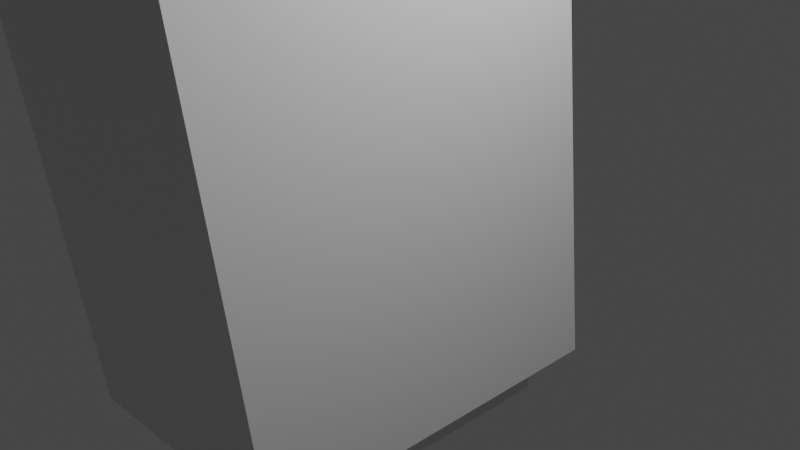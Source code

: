 # Source: glock.blend  (saved by Blender 2.93.20; exported with 4.5.12 LTS)
import bpy
from mathutils import Matrix  # noqa: F401  (used for matrix-valued properties, if any)

bpy.ops.wm.read_factory_settings(use_empty=True)
scene = bpy.context.scene
scene.name = 'Scene'

# ---- collections
col_collection = bpy.data.collections.new('Collection'); scene.collection.children.link(col_collection)

# ---- materials (node trees are filled in below, after node groups)
mat_material = bpy.data.materials.new('Material')
mat_material.alpha_threshold = 0.0
mat_material.use_transparent_shadow = False
mat_material.line_color = (0.0, 0.0, 0.0, 1.0)

# ---- material node trees
mat_material.use_nodes = True; mat_material.node_tree.nodes.clear()
_N = mat_material.node_tree.nodes; _L = mat_material.node_tree.links
n0 = _N.new('ShaderNodeOutputMaterial'); n0.name = 'Material Output'; n0.location = (300, 300)
n1 = _N.new('ShaderNodeBsdfPrincipled'); n1.name = 'Principled BSDF'; n1.location = (10, 300)
n1.distribution = 'GGX'
n1.subsurface_method = 'BURLEY'
n1.inputs[2].default_value = 0.4
n1.inputs[3].default_value = 1.45
n1.inputs[27].default_value = (0.0, 0.0, 0.0, 1.0)
n1.inputs[28].default_value = 1.0
_L.new(n1.outputs[0], n0.inputs[0])
n0.is_active_output = True

# ---- world
world_world = bpy.data.worlds.new('World'); scene.world = world_world
world_world.use_nodes = True; world_world.node_tree.nodes.clear()
_N = world_world.node_tree.nodes; _L = world_world.node_tree.links
n0 = _N.new('ShaderNodeOutputWorld'); n0.name = 'World Output'; n0.location = (300, 300)
n1 = _N.new('ShaderNodeBackground'); n1.name = 'Background'; n1.location = (10, 300)
n1.inputs[0].default_value = (0.05088, 0.05088, 0.05088, 1.0)
_L.new(n1.outputs[0], n0.inputs[0])
n0.is_active_output = True
world_world.color = (0.05088, 0.05088, 0.05088)
world_world.use_sun_shadow = False
world_world.sun_shadow_jitter_overblur = 0.0

# ---- cameras
cam_camera = bpy.data.cameras.new('Camera')
cam_camera.clip_end = 100.0
cam_camera.ortho_scale = 7.314

# ---- lights
light_light = bpy.data.lights.new('Light', 'POINT')
light_light.transmission_factor = 0.0
light_light.energy = 1000.0
light_light.shadow_soft_size = 0.1
light_light.shadow_maximum_resolution = 0.006
light_light.use_absolute_resolution = True

# ---- meshes
me_cube = bpy.data.meshes.new('Cube')
me_cube.from_pydata([(0.2854, 0.5144, 2.905), (0.1189, 0.8335, -1.0), (0.2854, -1.486, 2.905), (0.1189, -0.8335, -1.0), (-1.0, 0.5144, 2.905), (-0.8335, 0.8335, -1.0), (-1.0, -1.486, 2.905), (-0.8335, -0.8335, -1.0), (-1.0, 1.0, -1.0), (-1.0, -1.0, -1.0), (0.2854, 1.0, -1.0), (0.2854, -1.0, -1.0), (-0.8335, 0.8335, -1.24), (-0.8335, -0.8335, -1.24), (0.1189, 0.8335, -1.24), (0.1189, -0.8335, -1.24)], [], [(0, 4, 6, 2), (11, 2, 6, 9), (9, 6, 4, 8), (3, 7, 13, 15), (10, 0, 2, 11), (8, 4, 0, 10), (5, 7, 9, 8), (1, 5, 8, 10), (7, 3, 11, 9), (3, 1, 10, 11), (12, 14, 15, 13), (7, 5, 12, 13), (1, 3, 15, 14), (5, 1, 14, 12)])
_uv = me_cube.uv_layers.new(name='UVMap')
_uv.uv.foreach_set('vector', [0.625, 0.5, 0.875, 0.5, 0.875, 0.75, 0.625, 0.75, 0.375, 0.75, 0.625, 0.75, 0.625, 1.0, 0.375, 1.0, 0.375, 0.0, 0.625, 0.0, 0.625, 0.25, 0.375, 0.25, 0.3426, 0.7292, 0.1574, 0.7292, 0.1574, 0.7292, 0.3426, 0.7292, 0.375, 0.5, 0.625, 0.5, 0.625, 0.75, 0.375, 0.75, 0.375, 0.25, 0.625, 0.25, 0.625, 0.5, 0.375, 0.5, 0.1574, 0.5208, 0.1574, 0.7292, 0.125, 0.75, 0.125, 0.5, 0.3426, 0.5208, 0.1574, 0.5208, 0.125, 0.5, 0.375, 0.5, 0.1574, 0.7292, 0.3426, 0.7292, 0.375, 0.75, 0.125, 0.75, 0.3426, 0.7292, 0.3426, 0.5208, 0.375, 0.5, 0.375, 0.75, 0.1574, 0.5208, 0.3426, 0.5208, 0.3426, 0.7292, 0.1574, 0.7292, 0.1574, 0.7292, 0.1574, 0.5208, 0.1574, 0.5208, 0.1574, 0.7292, 0.3426, 0.5208, 0.3426, 0.7292, 0.3426, 0.7292, 0.3426, 0.5208, 0.1574, 0.5208, 0.3426, 0.5208, 0.3426, 0.5208, 0.1574, 0.5208])
me_cube.materials.append(mat_material)
me_cube.use_remesh_preserve_volume = False
me_cube.use_remesh_preserve_attributes = False
me_cube.use_mirror_vertex_groups = False
me_cube.update()
me_cube_001 = bpy.data.meshes.new('Cube.001')
me_cube_001.from_pydata([(-0.03669, -12.73, 0.001611), (-0.03669, -12.73, 0.9861), (-1.038, 2.752, -1.0), (-1.038, 2.752, 1.988), (0.8653, -12.73, 0.001611), (0.8653, -12.73, 0.9861), (1.867, 2.752, -1.0), (1.867, 2.752, 1.988), (-1.038, -12.73, -1.0), (-1.038, -12.73, 1.988), (1.867, -12.73, 1.988), (1.867, -12.73, -1.0), (-0.03669, -13.62, 0.001611), (-0.03669, -13.62, 0.9861), (0.8653, -13.62, 0.9861), (0.8653, -13.62, 0.001611), (0.4143, 2.752, -1.0), (0.4143, 2.752, 1.988), (0.4143, -12.73, -1.0), (0.4143, -12.21, 1.988), (0.4143, -12.73, 0.001611), (0.4143, -12.73, 0.9861), (0.4143, -13.62, 0.001611), (0.4143, -13.62, 0.9861), (-0.312, 2.752, -1.0), (0.2108, -12.21, 1.988), (0.1888, -12.73, 0.9861), (0.1888, -13.62, 0.9861), (-0.312, 2.752, 1.988), (-0.312, -12.73, -1.0), (0.1888, -12.73, 0.001611), (0.1888, -13.62, 0.001611), (1.141, 2.752, 1.988), (1.141, -12.73, -1.0), (0.6398, -12.73, 0.001611), (0.6398, -13.62, 0.001611), (1.141, 2.752, -1.0), (0.6178, -12.21, 1.988), (0.6398, -12.73, 0.9861), (0.6398, -13.62, 0.9861), (1.867, 0.9748, 1.988), (0.9857, 1.119, 1.988), (-0.1596, 1.103, 1.988), (0.5692, 1.114, 1.988), (-1.038, 0.9406, 1.988), (1.867, 1.932, 1.988), (0.5692, 1.77, 1.988), (-0.1596, 1.769, 1.988), (0.9857, 1.773, 1.988), (-1.038, 1.916, 1.988), (1.141, 1.928, 1.988), (1.141, 0.9662, 1.988), (0.2619, 1.771, 1.988), (0.2619, 1.108, 1.988), (-0.312, 1.92, 1.988), (-0.312, 0.9491, 1.988), (0.4143, 1.924, 1.988), (0.4143, 0.9577, 1.988), (0.9857, 1.773, 2.446), (0.9857, 1.119, 2.446), (0.5692, 1.77, 2.446), (0.5692, 1.114, 2.446), (-0.1596, 1.769, 2.446), (-0.1596, 1.103, 2.446), (0.2619, 1.771, 2.446), (0.2619, 1.108, 2.446), (0.4143, -11.25, 1.988), (-1.038, -11.25, 1.988), (1.867, -11.25, 1.988), (0.6178, -11.77, 1.988), (0.2108, -11.77, 1.988), (1.141, -12.73, 1.988), (0.4143, -12.73, 1.988), (-0.312, -12.73, 1.988), (-0.312, -11.25, 1.988), (1.141, -11.25, 1.988), (0.4143, -11.77, 1.988), (0.4143, -11.77, 2.277), (0.4143, -12.21, 2.277), (0.6178, -12.21, 2.277), (0.2108, -12.21, 2.277), (0.2108, -11.77, 2.277), (0.6178, -11.77, 2.277), (1.861, -5.424, -0.4745), (1.861, -2.997, -0.4745), (1.861, -2.69, -0.1682), (1.861, -5.731, -0.1682), (-1.038, -5.731, -0.1682), (-1.038, -5.712, -0.1682), (-1.038, -5.731, -1.0), (-1.038, -5.424, -0.4746), (-1.038, -5.424, -1.0), (-1.038, -2.69, -1.0), (-1.038, -2.69, -0.1682), (1.861, -5.731, -1.0), (1.861, -5.424, -1.0), (1.861, -2.997, -1.0), (1.861, -2.69, -1.0), (1.141, -5.731, -1.0), (1.141, -5.424, -1.0), (1.141, -2.69, -1.0), (0.4143, -5.731, -1.0), (0.4143, -5.424, -1.0), (0.4143, -2.69, -1.0), (-0.312, -5.731, -1.0), (-0.312, -5.424, -1.0), (-0.312, -2.69, -1.0)], [], [(90, 88, 93, 92, 91), (91, 89, 87, 88, 90), (2, 92, 93, 88, 87, 89, 8, 9, 67, 44, 49, 3), (36, 32, 7, 6), (10, 11, 6, 7, 45, 40, 68), (26, 1, 13, 27), (98, 99, 95, 94), (96, 95, 99, 100, 97), (36, 6, 11, 33, 98, 94, 95, 96, 97, 100), (28, 3, 49, 54), (0, 1, 9, 8), (5, 4, 11, 10), (30, 0, 8, 29), (38, 5, 10, 71), (31, 27, 13, 12), (4, 5, 14, 15), (34, 4, 15, 35), (1, 0, 12, 13), (30, 20, 22, 31), (35, 39, 23, 22), (26, 21, 72, 73), (34, 20, 18, 33), (32, 17, 56, 50), (102, 105, 106, 103), (101, 104, 105, 102), (24, 16, 103, 106), (18, 29, 104, 101), (38, 21, 23, 39), (24, 28, 17, 16), (2, 3, 28, 24), (106, 105, 91, 92), (105, 104, 89, 91), (92, 2, 24, 106), (29, 8, 89, 104), (1, 26, 73, 9), (0, 30, 31, 12), (22, 23, 27, 31), (20, 30, 29, 18), (17, 28, 54, 56), (21, 26, 27, 23), (5, 38, 39, 14), (7, 32, 50, 45), (4, 34, 33, 11), (15, 14, 39, 35), (20, 34, 35, 22), (21, 38, 71, 72), (99, 102, 103, 100), (101, 102, 99, 98), (103, 16, 36, 100), (33, 18, 101, 98), (16, 17, 32, 36), (40, 51, 75, 68), (57, 55, 74, 66), (51, 57, 66, 75), (55, 44, 67, 74), (45, 50, 51, 40), (52, 47, 62, 64), (43, 41, 59, 61), (54, 49, 44, 55), (48, 41, 51, 50), (43, 46, 56, 57), (41, 43, 57, 51), (46, 48, 50, 56), (42, 47, 54, 55), (52, 53, 57, 56), (53, 42, 55, 57), (47, 52, 56, 54), (41, 48, 58, 59), (53, 52, 64, 65), (48, 46, 60, 58), (46, 43, 61, 60), (42, 53, 65, 63), (47, 42, 63, 62), (64, 62, 63, 65), (58, 60, 61, 59), (37, 69, 82, 79), (69, 76, 77, 82), (74, 67, 9, 73), (68, 75, 71, 10), (37, 19, 72, 71), (19, 25, 73, 72), (25, 70, 74, 73), (69, 37, 71, 75), (70, 76, 66, 74), (76, 69, 75, 66), (77, 81, 80, 78), (82, 77, 78, 79), (25, 19, 78, 80), (76, 70, 81, 77), (70, 25, 80, 81), (19, 37, 79, 78), (93, 85, 97, 100, 103, 106, 92), (94, 86, 87, 89, 104, 101, 98), (86, 85, 93, 88, 87), (97, 85, 84, 96), (83, 84, 85, 86), (95, 83, 86, 94), (91, 90, 83, 95, 99, 102, 105)])
_uv = me_cube_001.uv_layers.new(name='UVMap')
_uv.uv.foreach_set('vector', [0.419, 0.118, 0.4446, 0.1133, 0.4446, 0.1621, 0.375, 0.1621, 0.375, 0.118, 0.375, 0.118, 0.375, 0.113, 0.4446, 0.113, 0.4446, 0.1133, 0.419, 0.118, 0.375, 0.25, 0.375, 0.1621, 0.4446, 0.1621, 0.4446, 0.1133, 0.4446, 0.113, 0.375, 0.113, 0.375, 0.0, 0.625, 0.0, 0.625, 0.02398, 0.625, 0.2208, 0.625, 0.2365, 0.625, 0.25, 0.375, 0.4375, 0.625, 0.4375, 0.625, 0.5, 0.375, 0.5, 0.625, 0.75, 0.375, 0.75, 0.375, 0.5, 0.625, 0.5, 0.625, 0.5132, 0.625, 0.5287, 0.625, 0.726, 0.5412, 0.8944, 0.5412, 0.9138, 0.5412, 0.9138, 0.5412, 0.8944, 0.3125, 0.637, 0.3125, 0.632, 0.3745, 0.632, 0.3745, 0.637, 0.3745, 0.5928, 0.3745, 0.632, 0.3125, 0.632, 0.3125, 0.5879, 0.3745, 0.5879, 0.3125, 0.5, 0.375, 0.5, 0.375, 0.75, 0.3125, 0.75, 0.3125, 0.637, 0.3745, 0.637, 0.3745, 0.632, 0.3745, 0.5928, 0.3745, 0.5879, 0.3125, 0.5879, 0.8125, 0.5, 0.875, 0.5, 0.875, 0.5135, 0.8125, 0.5134, 0.4588, 0.9138, 0.5412, 0.9138, 0.625, 1.0, 0.375, 1.0, 0.5412, 0.8362, 0.4588, 0.8362, 0.375, 0.75, 0.625, 0.75, 0.4588, 0.8944, 0.4588, 0.9138, 0.375, 1.0, 0.375, 0.9375, 0.5412, 0.8556, 0.5412, 0.8362, 0.625, 0.75, 0.625, 0.8125, 0.4588, 0.8944, 0.5412, 0.8944, 0.5412, 0.9138, 0.4588, 0.9138, 0.4588, 0.8362, 0.5412, 0.8362, 0.5412, 0.8362, 0.4588, 0.8362, 0.4588, 0.8556, 0.4588, 0.8362, 0.4588, 0.8362, 0.4588, 0.8556, 0.5412, 0.9138, 0.4588, 0.9138, 0.4588, 0.9138, 0.5412, 0.9138, 0.4588, 0.8944, 0.4588, 0.875, 0.4588, 0.875, 0.4588, 0.8944, 0.4588, 0.8556, 0.5412, 0.8556, 0.5412, 0.875, 0.4588, 0.875, 0.5412, 0.8944, 0.5412, 0.875, 0.625, 0.875, 0.625, 0.9375, 0.4588, 0.8556, 0.4588, 0.875, 0.375, 0.875, 0.375, 0.8125, 0.6875, 0.5, 0.75, 0.5, 0.75, 0.5134, 0.6875, 0.5133, 0.25, 0.632, 0.1875, 0.632, 0.1875, 0.5879, 0.25, 0.5879, 0.25, 0.637, 0.1875, 0.637, 0.1875, 0.632, 0.25, 0.632, 0.1875, 0.5, 0.25, 0.5, 0.25, 0.5879, 0.1875, 0.5879, 0.25, 0.75, 0.1875, 0.75, 0.1875, 0.637, 0.25, 0.637, 0.5412, 0.8556, 0.5412, 0.875, 0.5412, 0.875, 0.5412, 0.8556, 0.375, 0.3125, 0.625, 0.3125, 0.625, 0.375, 0.375, 0.375, 0.375, 0.25, 0.625, 0.25, 0.625, 0.3125, 0.375, 0.3125, 0.1875, 0.5879, 0.1875, 0.632, 0.125, 0.632, 0.125, 0.5879, 0.1875, 0.632, 0.1875, 0.637, 0.125, 0.637, 0.125, 0.632, 0.125, 0.5879, 0.125, 0.5, 0.1875, 0.5, 0.1875, 0.5879, 0.1875, 0.75, 0.125, 0.75, 0.125, 0.637, 0.1875, 0.637, 0.5412, 0.9138, 0.5412, 0.8944, 0.625, 0.9375, 0.625, 1.0, 0.4588, 0.9138, 0.4588, 0.8944, 0.4588, 0.8944, 0.4588, 0.9138, 0.4588, 0.875, 0.5412, 0.875, 0.5412, 0.8944, 0.4588, 0.8944, 0.4588, 0.875, 0.4588, 0.8944, 0.375, 0.9375, 0.375, 0.875, 0.75, 0.5, 0.8125, 0.5, 0.8125, 0.5134, 0.75, 0.5134, 0.5412, 0.875, 0.5412, 0.8944, 0.5412, 0.8944, 0.5412, 0.875, 0.5412, 0.8362, 0.5412, 0.8556, 0.5412, 0.8556, 0.5412, 0.8362, 0.625, 0.5, 0.6875, 0.5, 0.6875, 0.5133, 0.625, 0.5132, 0.4588, 0.8362, 0.4588, 0.8556, 0.375, 0.8125, 0.375, 0.75, 0.4588, 0.8362, 0.5412, 0.8362, 0.5412, 0.8556, 0.4588, 0.8556, 0.4588, 0.875, 0.4588, 0.8556, 0.4588, 0.8556, 0.4588, 0.875, 0.5412, 0.875, 0.5412, 0.8556, 0.625, 0.8125, 0.625, 0.875, 0.3125, 0.632, 0.25, 0.632, 0.25, 0.5879, 0.3125, 0.5879, 0.25, 0.637, 0.25, 0.632, 0.3125, 0.632, 0.3125, 0.637, 0.25, 0.5879, 0.25, 0.5, 0.3125, 0.5, 0.3125, 0.5879, 0.3125, 0.75, 0.25, 0.75, 0.25, 0.637, 0.3125, 0.637, 0.375, 0.375, 0.625, 0.375, 0.625, 0.4375, 0.375, 0.4375, 0.625, 0.5287, 0.6875, 0.5288, 0.6875, 0.726, 0.625, 0.726, 0.75, 0.529, 0.8125, 0.5291, 0.8125, 0.726, 0.75, 0.726, 0.6875, 0.5288, 0.75, 0.529, 0.75, 0.726, 0.6875, 0.726, 0.8125, 0.5291, 0.875, 0.5292, 0.875, 0.726, 0.8125, 0.726, 0.625, 0.5132, 0.6875, 0.5133, 0.6875, 0.5288, 0.625, 0.5287, 0.7631, 0.5158, 0.7994, 0.5159, 0.7994, 0.5159, 0.7631, 0.5158, 0.7367, 0.5264, 0.7008, 0.5264, 0.7008, 0.5264, 0.7367, 0.5264, 0.8125, 0.5134, 0.875, 0.5135, 0.875, 0.5292, 0.8125, 0.5291, 0.7008, 0.5158, 0.7008, 0.5264, 0.6875, 0.5288, 0.6875, 0.5133, 0.7367, 0.5264, 0.7367, 0.5158, 0.75, 0.5134, 0.75, 0.529, 0.7008, 0.5264, 0.7367, 0.5264, 0.75, 0.529, 0.6875, 0.5288, 0.7367, 0.5158, 0.7008, 0.5158, 0.6875, 0.5133, 0.75, 0.5134, 0.7994, 0.5266, 0.7994, 0.5159, 0.8125, 0.5134, 0.8125, 0.5291, 0.7631, 0.5158, 0.7631, 0.5265, 0.75, 0.529, 0.75, 0.5134, 0.7631, 0.5265, 0.7994, 0.5266, 0.8125, 0.5291, 0.75, 0.529, 0.7994, 0.5159, 0.7631, 0.5158, 0.75, 0.5134, 0.8125, 0.5134, 0.7008, 0.5264, 0.7008, 0.5158, 0.7008, 0.5158, 0.7008, 0.5264, 0.7631, 0.5265, 0.7631, 0.5158, 0.7631, 0.5158, 0.7631, 0.5265, 0.7008, 0.5158, 0.7367, 0.5158, 0.7367, 0.5158, 0.7008, 0.5158, 0.7367, 0.5158, 0.7367, 0.5264, 0.7367, 0.5264, 0.7367, 0.5158, 0.7994, 0.5266, 0.7631, 0.5265, 0.7631, 0.5265, 0.7994, 0.5266, 0.7994, 0.5159, 0.7994, 0.5266, 0.7994, 0.5266, 0.7994, 0.5159, 0.7631, 0.5158, 0.7994, 0.5159, 0.7994, 0.5266, 0.7631, 0.5265, 0.7008, 0.5158, 0.7367, 0.5158, 0.7367, 0.5264, 0.7008, 0.5264, 0.7325, 0.7416, 0.7325, 0.7345, 0.7325, 0.7345, 0.7325, 0.7416, 0.7325, 0.7345, 0.75, 0.7345, 0.75, 0.7345, 0.7325, 0.7345, 0.8125, 0.726, 0.875, 0.726, 0.875, 0.75, 0.8125, 0.75, 0.625, 0.726, 0.6875, 0.726, 0.6875, 0.75, 0.625, 0.75, 0.7325, 0.7416, 0.75, 0.7416, 0.75, 0.75, 0.6875, 0.75, 0.75, 0.7416, 0.7675, 0.7416, 0.8125, 0.75, 0.75, 0.75, 0.7675, 0.7416, 0.7675, 0.7345, 0.8125, 0.726, 0.8125, 0.75, 0.7325, 0.7345, 0.7325, 0.7416, 0.6875, 0.75, 0.6875, 0.726, 0.7675, 0.7345, 0.75, 0.7345, 0.75, 0.726, 0.8125, 0.726, 0.75, 0.7345, 0.7325, 0.7345, 0.6875, 0.726, 0.75, 0.726, 0.75, 0.7345, 0.7675, 0.7345, 0.7675, 0.7416, 0.75, 0.7416, 0.7325, 0.7345, 0.75, 0.7345, 0.75, 0.7416, 0.7325, 0.7416, 0.7675, 0.7416, 0.75, 0.7416, 0.75, 0.7416, 0.7675, 0.7416, 0.75, 0.7345, 0.7675, 0.7345, 0.7675, 0.7345, 0.75, 0.7345, 0.7675, 0.7345, 0.7675, 0.7416, 0.7675, 0.7416, 0.7675, 0.7345, 0.75, 0.7416, 0.7325, 0.7416, 0.7325, 0.7416, 0.75, 0.7416, 0.625, 0.2515, 0.625, 0.5, 0.5566, 0.5, 0.5566, 0.4382, 0.5566, 0.376, 0.5566, 0.3138, 0.5566, 0.2515, 0.5566, 0.75, 0.625, 0.75, 0.625, 0.9985, 0.5566, 0.9985, 0.5566, 0.9362, 0.5566, 0.874, 0.5566, 0.8118, 0.625, 0.75, 0.625, 0.5, 0.8735, 0.5, 0.8735, 0.7485, 0.8735, 0.75, 0.5566, 0.5, 0.625, 0.5, 0.5998, 0.5252, 0.5566, 0.5252, 0.5998, 0.7248, 0.5998, 0.5252, 0.625, 0.5, 0.625, 0.75, 0.5566, 0.7248, 0.5998, 0.7248, 0.625, 0.75, 0.5566, 0.75, 0.5566, 0.02945, 0.5998, 0.02945, 0.5998, 0.7248, 0.5566, 0.7248, 0.5566, 0.552, 0.5566, 0.3778, 0.5566, 0.2036])
me_cube_001.use_remesh_fix_poles = True
me_cube_001.use_remesh_preserve_attributes = False
me_cube_001.update()
me_cube_002 = bpy.data.meshes.new('Cube.002')
me_cube_002.from_pydata([(-1.0, -0.7985, -0.7985), (-1.0, -0.7985, 0.7985), (-1.0, 0.7985, 0.7985), (0.919, -0.7985, -0.7985), (-1.0, -1.0, -1.0), (-1.0, -1.0, 1.0), (-1.0, 1.0, 1.0), (0.919, -1.0, -1.0), (-0.9883, -1.0, 1.0), (-0.9883, -0.9878, 1.0), (-0.9883, -1.0, 0.4528), (0.919, -1.0, 0.4528), (0.919, -0.7985, 0.4528), (0.445, -1.0, 0.4528), (-0.0328, -1.0, 0.4528), (-0.0328, -0.7985, 0.4528), (-0.5106, -1.0, 0.4528), (-0.5106, -0.7985, 0.4528), (-0.7798, -0.7985, 0.4528), (-0.5106, -0.7985, 0.4528), (-0.9883, 1.0, 1.0), (-0.9883, 1.0, 1.0), (-0.9883, -0.7985, 0.4528), (0.2668, -0.7985, 0.4528), (-0.0328, -0.7985, 0.4528), (-0.9883, -1.0, 1.0), (0.919, -1.0, 0.4528), (0.919, -0.7985, 0.4528), (0.919, -0.7985, 0.4528), (0.5764, -0.7985, 0.4528), (-0.9883, -0.7985, 0.7985), (-1.0, 1.0, 0.4729), (-0.9883, 1.0, 0.4729), (0.919, 0.7722, -1.0), (-1.0, 0.7722, -1.0), (-1.0, 0.7471, -0.7985), (-1.0, 0.7985, 0.4729), (0.919, 0.7471, -0.7985)], [], [(31, 6, 21, 20, 32), (8, 25, 5, 4, 7, 26, 13, 14, 16, 10), (7, 4, 34, 33), (21, 6, 5, 25), (0, 35, 34, 4), (1, 0, 4, 5), (2, 1, 5, 6), (36, 2, 6, 31), (37, 3, 7, 33), (26, 7, 3, 27, 28), (29, 27, 3, 0, 1, 30, 22, 18, 19, 24, 23), (35, 0, 3, 37), (25, 8, 9, 20, 21), (11, 12, 28, 26), (29, 28, 27), (19, 17, 15, 24), (17, 19, 18), (24, 15, 23), (34, 35, 37, 33)])
_uv = me_cube_002.uv_layers.new(name='UVMap')
_uv.uv.foreach_set('vector', [0.5591, 0.25, 0.625, 0.25, 0.625, 0.2515, 0.625, 0.2515, 0.5591, 0.2515, 0.625, 0.9985, 0.625, 0.9985, 0.625, 1.0, 0.375, 1.0, 0.375, 0.75, 0.5566, 0.75, 0.5566, 0.8118, 0.5566, 0.874, 0.5566, 0.9362, 0.5566, 0.9985, 0.375, 0.75, 0.125, 0.75, 0.125, 0.5285, 0.375, 0.5285, 0.8735, 0.5, 0.875, 0.5, 0.875, 0.75, 0.8735, 0.75, 0.4002, 0.02519, 0.4002, 0.2184, 0.375, 0.2215, 0.375, 0.0, 0.5998, 0.02519, 0.4002, 0.02519, 0.375, 0.0, 0.625, 0.0, 0.5998, 0.2248, 0.5998, 0.02519, 0.625, 0.0, 0.625, 0.25, 0.5591, 0.2248, 0.5998, 0.2248, 0.625, 0.25, 0.5591, 0.25, 0.4002, 0.5316, 0.4002, 0.7248, 0.375, 0.75, 0.375, 0.5285, 0.5566, 0.75, 0.375, 0.75, 0.4002, 0.7248, 0.5566, 0.7248, 0.5566, 0.7248, 0.5566, 0.5999, 0.5566, 0.7248, 0.4002, 0.7248, 0.4002, 0.02519, 0.5998, 0.02519, 0.5998, 0.02945, 0.5566, 0.02945, 0.5566, 0.1055, 0.5566, 0.2036, 0.5566, 0.3778, 0.5566, 0.487, 0.4002, 0.2184, 0.4002, 0.02519, 0.4002, 0.7248, 0.4002, 0.5316, 0.4446, 0.113, 0.4446, 0.113, 0.4446, 0.1133, 0.4446, 0.1621, 0.4446, 0.1621, 0.3745, 0.637, 0.3745, 0.632, 0.3745, 0.632, 0.3745, 0.637, 0.3297, 0.632, 0.3745, 0.632, 0.3745, 0.632, 0.1875, 0.632, 0.1875, 0.632, 0.25, 0.632, 0.25, 0.632, 0.1875, 0.632, 0.1875, 0.632, 0.1523, 0.632, 0.25, 0.632, 0.25, 0.632, 0.2892, 0.632, 0.5656, 0.9933, 0.5737, 0.9933, 0.5737, 0.7579, 0.5656, 0.7579])
me_cube_002.use_remesh_fix_poles = True
me_cube_002.use_remesh_preserve_attributes = False
me_cube_002.update()
me_cube_003 = bpy.data.meshes.new('Cube.003')
me_cube_003.from_pydata([(0.07585, -1.0, -1.0), (0.03457, -0.386, 2.563), (0.07585, 1.0, -1.0), (0.03457, 1.614, 2.563), (1.0, -1.0, -1.0), (0.9587, -0.386, 2.563), (1.0, 1.0, -1.0), (0.9587, 1.614, 2.563)], [], [(0, 1, 3, 2), (2, 3, 7, 6), (6, 7, 5, 4), (4, 5, 1, 0), (2, 6, 4, 0), (7, 3, 1, 5)])
_uv = me_cube_003.uv_layers.new(name='UVMap')
_uv.uv.foreach_set('vector', [0.375, 0.0, 0.625, 0.0, 0.625, 0.25, 0.375, 0.25, 0.375, 0.25, 0.625, 0.25, 0.625, 0.5, 0.375, 0.5, 0.375, 0.5, 0.625, 0.5, 0.625, 0.75, 0.375, 0.75, 0.375, 0.75, 0.625, 0.75, 0.625, 1.0, 0.375, 1.0, 0.125, 0.5, 0.375, 0.5, 0.375, 0.75, 0.125, 0.75, 0.625, 0.5, 0.875, 0.5, 0.875, 0.75, 0.625, 0.75])
me_cube_003.use_remesh_fix_poles = True
me_cube_003.use_remesh_preserve_attributes = False
me_cube_003.update()

# ---- objects
ob_cube = bpy.data.objects.new('Cube', me_cube)
ob_light = bpy.data.objects.new('Light', light_light)
ob_camera = bpy.data.objects.new('Camera', cam_camera)
ob_cube_001 = bpy.data.objects.new('Cube.001', me_cube_001)
ob_cube_002 = bpy.data.objects.new('Cube.002', me_cube_002)
ob_cube_003 = bpy.data.objects.new('Cube.003', me_cube_003)

# ---- transforms, parenting, visibility, modifiers, constraints
ob_cube.location = (0.0, 0.0, 0.0)
ob_cube.scale = (2.267, 2.267, 2.267)
ob_cube.lock_rotations_4d = False
ob_cube.empty_display_type = 'ARROWS'
ob_cube.lineart.crease_threshold = 0.0
ob_light.location = (4.076, 1.005, 5.904)
ob_light.rotation_euler = (0.6503, 0.05522, 1.866)
ob_light.lock_rotations_4d = False
ob_light.empty_display_type = 'ARROWS'
ob_light.color = (0.0, 0.0, 0.0, 0.0)
ob_light.lineart.crease_threshold = 0.0
ob_camera.location = (7.359, -6.926, 4.958)
ob_camera.rotation_euler = (1.109, 0.0, 0.8149)
ob_camera.lock_rotations_4d = False
ob_camera.empty_display_type = 'ARROWS'
ob_camera.color = (0.0, 0.0, 0.0, 0.0)
ob_camera.display_type = 'WIRE'
ob_camera.lineart.crease_threshold = 0.0
ob_cube_001.location = (-1.223, 0.0, 7.6)
ob_cube_002.location = (-0.7593, -4.211, 5.911)
ob_cube_002.scale = (1.43, 1.43, 1.43)
ob_cube_003.location = (-0.4845, -3.742, 6.617)
ob_cube_003.rotation_euler = (-0.1599, -0.0, 0.0)
ob_cube_003.scale = (-0.5389, -0.5389, -0.5389)

# ---- collection membership
col_collection.objects.link(ob_cube)
col_collection.objects.link(ob_light)
col_collection.objects.link(ob_camera)
col_collection.objects.link(ob_cube_001)
col_collection.objects.link(ob_cube_002)
col_collection.objects.link(ob_cube_003)

# ---- scene / render settings (as saved in the file)
scene.camera = ob_camera
scene.frame_start = 1; scene.frame_end = 250; scene.frame_set(1)
scene.render.engine = 'BLENDER_EEVEE_NEXT'
scene.cycles.use_denoising = False
scene.cycles.samples = 128
scene.cycles.sampling_pattern = 'TABULATED_SOBOL'
scene.cycles.use_adaptive_sampling = False
scene.cycles.use_light_tree = False
scene.view_settings.view_transform = 'Filmic'
bpy.context.view_layer.update()
